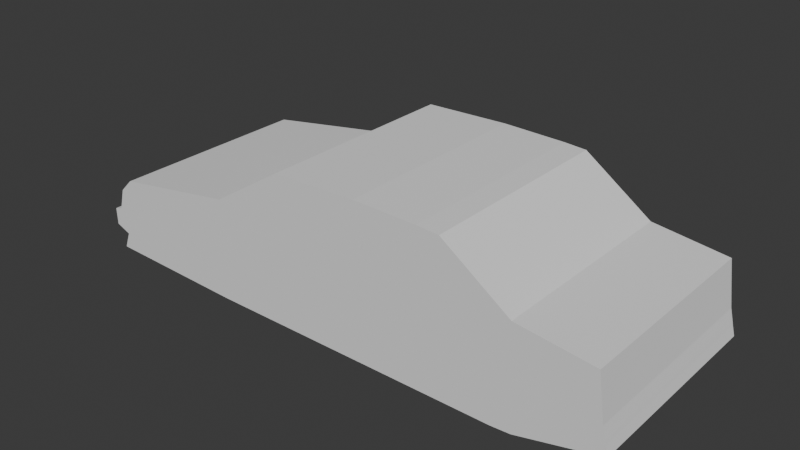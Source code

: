 # Source: chevette.blend  (saved by Blender 4.2.66; exported with 4.5.12 LTS)
import bpy
from mathutils import Matrix  # noqa: F401  (used for matrix-valued properties, if any)

bpy.ops.wm.read_factory_settings(use_empty=True)
scene = bpy.context.scene
scene.name = 'Scene'

# ---- collections
col_collection = bpy.data.collections.new('Collection'); scene.collection.children.link(col_collection)

# ---- world
world_world = bpy.data.worlds.new('World'); scene.world = world_world
world_world.use_nodes = True; world_world.node_tree.nodes.clear()
_N = world_world.node_tree.nodes; _L = world_world.node_tree.links
n0 = _N.new('ShaderNodeOutputWorld'); n0.name = 'World Output'; n0.location = (300, 300)
n1 = _N.new('ShaderNodeBackground'); n1.name = 'Background'; n1.location = (10, 300)
n1.inputs[0].default_value = (0.05088, 0.05088, 0.05088, 1.0)
_L.new(n1.outputs[0], n0.inputs[0])
n0.is_active_output = True
world_world.color = (0.05088, 0.05088, 0.05088)
world_world.sun_shadow_jitter_overblur = 0.0

# ---- meshes
me_cube_001 = bpy.data.meshes.new('Cube.001')
me_cube_001.from_pydata([(-2.248, -1.0, -0.7458), (-2.248, -1.0, 0.2352), (-2.248, 1.0, -0.7458), (-2.248, 1.0, 0.2352), (0.8184, -1.0, -0.7341), (0.7753, -1.0, 0.2279), (0.8184, 1.0, -0.7341), (0.7753, 1.0, 0.2279), (1.498, 1.0, 0.1396), (1.616, 1.0, -0.5399), (1.616, -1.0, -0.5399), (1.498, -1.0, 0.1396), (-3.673, 1.0, -0.7066), (-3.673, -1.0, -0.7066), (-3.491, -1.0, 0.03788), (-3.491, 1.0, 0.03788), (0.1217, 1.0, -0.7458), (0.1217, 1.0, 0.6862), (0.1217, -1.0, -0.7458), (0.1217, -1.0, 0.6862), (-1.537, 1.0, -0.7458), (-1.537, -1.0, 0.6862), (-1.537, 1.0, 0.6862), (-1.537, -1.0, -0.7458), (-2.248, -1.0, -0.3142), (-2.248, 1.0, -0.3142), (0.8674, 1.0, -0.306), (0.8674, -1.0, -0.306), (1.557, 1.0, -0.2943), (1.557, -1.0, -0.2943), (-3.68, -1.0, -0.3014), (-3.68, 1.0, -0.3014), (0.1217, -1.0, -0.1592), (0.1217, 1.0, -0.1592), (-1.537, 1.0, -0.323), (-1.537, -1.0, -0.323), (0.4485, 1.0, 0.457), (0.4583, -1.0, -0.7458), (0.4583, 1.0, -0.7458), (0.4485, -1.0, 0.457), (0.4769, -1.0, -0.08556), (0.4769, 1.0, -0.08556), (-0.7077, 1.0, 0.7107), (-0.7077, -1.0, -0.7458), (-0.7077, 1.0, -0.7458), (-0.7077, -1.0, 0.7107), (-0.7077, -1.0, -0.3353), (-0.7077, 1.0, -0.3353), (-0.09294, 1.0, 0.6985), (-0.09294, -1.0, -0.7458), (0.01296, 1.0, -0.2943), (-0.09294, 1.0, -0.7458), (-0.09294, -1.0, 0.6985), (0.01296, -1.0, -0.2943), (0.6119, 1.0, 0.3425), (0.6266, -1.0, -0.7458), (0.6545, 1.0, -0.1134), (0.6266, 1.0, -0.7458), (0.6119, -1.0, 0.3425), (0.6545, -1.0, -0.1134), (-2.248, -1.0, -0.0395), (-3.622, -1.0, -0.09092), (-2.248, 1.0, -0.0395), (0.8213, 1.0, -0.03908), (0.8213, -1.0, -0.03908), (1.527, 1.0, -0.07733), (1.527, -1.0, -0.07733), (-3.622, 1.0, -0.09092), (0.1217, -1.0, 0.2635), (0.1217, 1.0, 0.2635), (-1.537, 1.0, 0.1816), (-1.537, -1.0, 0.1816), (0.4627, -1.0, 0.1857), (0.4627, 1.0, 0.1857), (-0.7077, -1.0, 0.1877), (-0.7077, 1.0, 0.1877), (-0.03999, -1.0, 0.2021), (-0.03999, 1.0, 0.2021), (0.6332, -1.0, 0.1145), (0.6332, 1.0, 0.1145), (-2.248, 1.0, -0.576), (0.8377, 1.0, -0.5657), (0.8377, -1.0, -0.5657), (1.592, 1.0, -0.4433), (1.592, -1.0, -0.4433), (-3.61, 1.0, -0.5472), (0.1217, -1.0, -0.5151), (0.1217, 1.0, -0.5151), (-1.537, 1.0, -0.5795), (-1.537, -1.0, -0.5795), (-2.248, -1.0, -0.576), (-3.61, -1.0, -0.5472), (0.4656, 1.0, -0.4861), (0.4656, -1.0, -0.4861), (-0.7077, 1.0, -0.5843), (-0.7077, -1.0, -0.5843), (-0.05127, -1.0, -0.5682), (-0.05127, 1.0, -0.5682), (0.6376, -1.0, -0.497), (0.6376, 1.0, -0.497), (-2.248, -1.0, -0.5132), (-3.758, -1.0, -0.4882), (-2.248, 1.0, -0.5132), (0.8448, 1.0, -0.5034), (0.8448, -1.0, -0.5034), (1.584, 1.0, -0.4075), (1.584, -1.0, -0.4075), (-3.758, 1.0, -0.4882), (0.1217, -1.0, -0.4297), (0.1217, 1.0, -0.4297), (-1.537, 1.0, -0.5179), (-1.537, -1.0, -0.5179), (0.4683, 1.0, -0.39), (0.4683, -1.0, -0.39), (-0.7077, 1.0, -0.5245), (-0.7077, -1.0, -0.5245), (-0.03586, -1.0, -0.5025), (-0.03586, 1.0, -0.5025), (0.6416, -1.0, -0.405), (0.6416, 1.0, -0.405), (-2.248, -1.0, -0.3381), (-3.763, -1.0, -0.3239), (-2.248, 1.0, -0.3381), (0.8647, 1.0, -0.3298), (0.8647, -1.0, -0.3298), (1.56, 1.0, -0.3079), (1.56, -1.0, -0.3079), (-3.763, 1.0, -0.3239), (0.1217, -1.0, -0.1918), (0.1217, 1.0, -0.1918), (-1.537, 1.0, -0.3465), (-1.537, -1.0, -0.3465), (0.4759, 1.0, -0.1222), (0.4759, -1.0, -0.1222), (-0.7077, 1.0, -0.358), (-0.7077, -1.0, -0.358), (0.007084, -1.0, -0.3194), (0.007084, 1.0, -0.3194), (0.653, -1.0, -0.1485), (0.653, 1.0, -0.1485)], [], [(1, 3, 15, 14), (79, 54, 7, 63), (7, 5, 11, 8), (71, 21, 1, 60), (57, 6, 4, 55), (22, 3, 1, 21), (65, 8, 11, 66), (63, 7, 8, 65), (82, 4, 10, 84), (4, 6, 9, 10), (61, 14, 15, 67), (2, 0, 13, 12), (80, 2, 12, 85), (60, 1, 14, 61), (36, 17, 19, 39), (51, 16, 18, 49), (72, 39, 19, 68), (77, 48, 17, 69), (62, 3, 22, 70), (2, 20, 23, 0), (42, 22, 21, 45), (74, 45, 21, 71), (135, 46, 35, 131), (122, 25, 34, 130), (137, 50, 33, 129), (133, 40, 32, 128), (120, 24, 30, 121), (62, 25, 31, 67), (121, 30, 31, 127), (64, 27, 29, 66), (123, 26, 28, 125), (125, 28, 29, 126), (131, 35, 24, 120), (139, 56, 26, 123), (129, 33, 41, 132), (138, 59, 40, 133), (78, 58, 39, 72), (54, 36, 39, 58), (16, 38, 37, 18), (69, 17, 36, 73), (130, 34, 47, 134), (136, 53, 46, 135), (76, 52, 45, 74), (48, 42, 45, 52), (70, 22, 42, 75), (20, 44, 43, 23), (17, 48, 52, 19), (68, 19, 52, 76), (128, 32, 53, 136), (134, 47, 50, 137), (75, 42, 48, 77), (44, 51, 49, 43), (7, 54, 58, 5), (64, 5, 58, 78), (124, 27, 59, 138), (132, 41, 56, 139), (38, 57, 55, 37), (73, 36, 54, 79), (41, 73, 79, 56), (27, 64, 78, 59), (47, 75, 77, 50), (32, 68, 76, 53), (34, 70, 75, 47), (53, 76, 74, 46), (33, 69, 73, 41), (59, 78, 72, 40), (5, 64, 66, 11), (3, 62, 67, 15), (46, 74, 71, 35), (25, 62, 70, 34), (50, 77, 69, 33), (40, 72, 68, 32), (24, 60, 61, 30), (30, 61, 67, 31), (26, 63, 65, 28), (28, 65, 66, 29), (35, 71, 60, 24), (56, 79, 63, 26), (38, 92, 99, 57), (4, 82, 98, 55), (44, 94, 97, 51), (18, 86, 96, 49), (49, 96, 95, 43), (20, 88, 94, 44), (55, 98, 93, 37), (16, 87, 92, 38), (57, 99, 81, 6), (23, 89, 90, 0), (9, 83, 84, 10), (6, 81, 83, 9), (13, 91, 85, 12), (0, 90, 91, 13), (37, 93, 86, 18), (51, 97, 87, 16), (2, 80, 88, 20), (43, 95, 89, 23), (102, 80, 85, 107), (104, 82, 84, 106), (124, 104, 106, 126), (122, 102, 107, 127), (92, 112, 119, 99), (82, 104, 118, 98), (94, 114, 117, 97), (86, 108, 116, 96), (96, 116, 115, 95), (88, 110, 114, 94), (98, 118, 113, 93), (87, 109, 112, 92), (99, 119, 103, 81), (89, 111, 100, 90), (83, 105, 106, 84), (81, 103, 105, 83), (91, 101, 107, 85), (90, 100, 101, 91), (93, 113, 108, 86), (97, 117, 109, 87), (80, 102, 110, 88), (95, 115, 111, 89), (25, 122, 127, 31), (27, 124, 126, 29), (112, 132, 139, 119), (104, 124, 138, 118), (114, 134, 137, 117), (108, 128, 136, 116), (116, 136, 135, 115), (110, 130, 134, 114), (118, 138, 133, 113), (109, 129, 132, 112), (119, 139, 123, 103), (111, 131, 120, 100), (105, 125, 126, 106), (103, 123, 125, 105), (101, 121, 127, 107), (100, 120, 121, 101), (113, 133, 128, 108), (117, 137, 129, 109), (102, 122, 130, 110), (115, 135, 131, 111)])
_uv = me_cube_001.uv_layers.new(name='UVMap')
_uv.uv.foreach_set('vector', [0.875, 0.75, 0.875, 0.5, 0.875, 0.5, 0.875, 0.75, 0.5625, 0.4859, 0.625, 0.4859, 0.625, 0.5, 0.5625, 0.5, 0.625, 0.5, 0.625, 0.75, 0.625, 0.75, 0.625, 0.5, 0.5625, 0.9419, 0.625, 0.9419, 0.625, 1.0, 0.5625, 1.0, 0.3609, 0.5, 0.375, 0.5, 0.375, 0.75, 0.3609, 0.75, 0.8169, 0.5, 0.875, 0.5, 0.875, 0.75, 0.8169, 0.75, 0.5625, 0.5, 0.625, 0.5, 0.625, 0.75, 0.5625, 0.75, 0.5625, 0.5, 0.625, 0.5, 0.625, 0.5, 0.5625, 0.5, 0.4242, 0.75, 0.375, 0.75, 0.375, 0.75, 0.4242, 0.75, 0.375, 0.75, 0.375, 0.5, 0.375, 0.5, 0.375, 0.75, 0.5625, 0.0, 0.625, 0.0, 0.625, 0.25, 0.5625, 0.25, 0.125, 0.5, 0.125, 0.75, 0.125, 0.75, 0.125, 0.5, 0.4242, 0.25, 0.375, 0.25, 0.375, 0.25, 0.4242, 0.25, 0.5625, 1.0, 0.625, 1.0, 0.625, 1.0, 0.5625, 1.0, 0.6532, 0.5, 0.6814, 0.5, 0.6814, 0.75, 0.6532, 0.75, 0.2848, 0.5, 0.3186, 0.5, 0.3186, 0.75, 0.2848, 0.75, 0.5625, 0.7782, 0.625, 0.7782, 0.625, 0.8064, 0.5625, 0.8064, 0.5625, 0.4098, 0.625, 0.4098, 0.625, 0.4436, 0.5625, 0.4436, 0.5625, 0.25, 0.625, 0.25, 0.625, 0.3081, 0.5625, 0.3081, 0.125, 0.5, 0.1831, 0.5, 0.1831, 0.75, 0.125, 0.75, 0.7491, 0.5, 0.8169, 0.5, 0.8169, 0.75, 0.7491, 0.75, 0.5625, 0.8741, 0.625, 0.8741, 0.625, 0.9419, 0.5625, 0.9419, 0.4931, 0.8741, 0.5, 0.8741, 0.5, 0.9419, 0.4931, 0.9419, 0.4931, 0.25, 0.5, 0.25, 0.5, 0.3081, 0.4931, 0.3081, 0.4931, 0.4098, 0.5, 0.4098, 0.5, 0.4436, 0.4931, 0.4436, 0.4931, 0.7782, 0.5, 0.7782, 0.5, 0.8064, 0.4931, 0.8064, 0.4931, 1.0, 0.5, 1.0, 0.5, 1.0, 0.4931, 1.0, 0.5625, 0.25, 0.5, 0.25, 0.5, 0.25, 0.5625, 0.25, 0.4931, 0.0, 0.5, 0.0, 0.5, 0.25, 0.4931, 0.25, 0.5625, 0.75, 0.5, 0.75, 0.5, 0.75, 0.5625, 0.75, 0.4931, 0.5, 0.5, 0.5, 0.5, 0.5, 0.4931, 0.5, 0.4931, 0.5, 0.5, 0.5, 0.5, 0.75, 0.4931, 0.75, 0.4931, 0.9419, 0.5, 0.9419, 0.5, 1.0, 0.4931, 1.0, 0.4931, 0.4859, 0.5, 0.4859, 0.5, 0.5, 0.4931, 0.5, 0.4931, 0.4436, 0.5, 0.4436, 0.5, 0.4718, 0.4931, 0.4718, 0.4931, 0.7641, 0.5, 0.7641, 0.5, 0.7782, 0.4931, 0.7782, 0.5625, 0.7641, 0.625, 0.7641, 0.625, 0.7782, 0.5625, 0.7782, 0.6391, 0.5, 0.6532, 0.5, 0.6532, 0.75, 0.6391, 0.75, 0.3186, 0.5, 0.3468, 0.5, 0.3468, 0.75, 0.3186, 0.75, 0.5625, 0.4436, 0.625, 0.4436, 0.625, 0.4718, 0.5625, 0.4718, 0.4931, 0.3081, 0.5, 0.3081, 0.5, 0.3759, 0.4931, 0.3759, 0.4931, 0.8402, 0.5, 0.8402, 0.5, 0.8741, 0.4931, 0.8741, 0.5625, 0.8402, 0.625, 0.8402, 0.625, 0.8741, 0.5625, 0.8741, 0.7152, 0.5, 0.7491, 0.5, 0.7491, 0.75, 0.7152, 0.75, 0.5625, 0.3081, 0.625, 0.3081, 0.625, 0.3759, 0.5625, 0.3759, 0.1831, 0.5, 0.2509, 0.5, 0.2509, 0.75, 0.1831, 0.75, 0.6814, 0.5, 0.7152, 0.5, 0.7152, 0.75, 0.6814, 0.75, 0.5625, 0.8064, 0.625, 0.8064, 0.625, 0.8402, 0.5625, 0.8402, 0.4931, 0.8064, 0.5, 0.8064, 0.5, 0.8402, 0.4931, 0.8402, 0.4931, 0.3759, 0.5, 0.3759, 0.5, 0.4098, 0.4931, 0.4098, 0.5625, 0.3759, 0.625, 0.3759, 0.625, 0.4098, 0.5625, 0.4098, 0.2509, 0.5, 0.2848, 0.5, 0.2848, 0.75, 0.2509, 0.75, 0.625, 0.5, 0.6391, 0.5, 0.6391, 0.75, 0.625, 0.75, 0.5625, 0.75, 0.625, 0.75, 0.625, 0.7641, 0.5625, 0.7641, 0.4931, 0.75, 0.5, 0.75, 0.5, 0.7641, 0.4931, 0.7641, 0.4931, 0.4718, 0.5, 0.4718, 0.5, 0.4859, 0.4931, 0.4859, 0.3468, 0.5, 0.3609, 0.5, 0.3609, 0.75, 0.3468, 0.75, 0.5625, 0.4718, 0.625, 0.4718, 0.625, 0.4859, 0.5625, 0.4859, 0.5, 0.4718, 0.5625, 0.4718, 0.5625, 0.4859, 0.5, 0.4859, 0.5, 0.75, 0.5625, 0.75, 0.5625, 0.7641, 0.5, 0.7641, 0.5, 0.3759, 0.5625, 0.3759, 0.5625, 0.4098, 0.5, 0.4098, 0.5, 0.8064, 0.5625, 0.8064, 0.5625, 0.8402, 0.5, 0.8402, 0.5, 0.3081, 0.5625, 0.3081, 0.5625, 0.3759, 0.5, 0.3759, 0.5, 0.8402, 0.5625, 0.8402, 0.5625, 0.8741, 0.5, 0.8741, 0.5, 0.4436, 0.5625, 0.4436, 0.5625, 0.4718, 0.5, 0.4718, 0.5, 0.7641, 0.5625, 0.7641, 0.5625, 0.7782, 0.5, 0.7782, 0.625, 0.75, 0.5625, 0.75, 0.5625, 0.75, 0.625, 0.75, 0.625, 0.25, 0.5625, 0.25, 0.5625, 0.25, 0.625, 0.25, 0.5, 0.8741, 0.5625, 0.8741, 0.5625, 0.9419, 0.5, 0.9419, 0.5, 0.25, 0.5625, 0.25, 0.5625, 0.3081, 0.5, 0.3081, 0.5, 0.4098, 0.5625, 0.4098, 0.5625, 0.4436, 0.5, 0.4436, 0.5, 0.7782, 0.5625, 0.7782, 0.5625, 0.8064, 0.5, 0.8064, 0.5, 1.0, 0.5625, 1.0, 0.5625, 1.0, 0.5, 1.0, 0.5, 0.0, 0.5625, 0.0, 0.5625, 0.25, 0.5, 0.25, 0.5, 0.5, 0.5625, 0.5, 0.5625, 0.5, 0.5, 0.5, 0.5, 0.5, 0.5625, 0.5, 0.5625, 0.75, 0.5, 0.75, 0.5, 0.9419, 0.5625, 0.9419, 0.5625, 1.0, 0.5, 1.0, 0.5, 0.4859, 0.5625, 0.4859, 0.5625, 0.5, 0.5, 0.5, 0.375, 0.4718, 0.4242, 0.4718, 0.4242, 0.4859, 0.375, 0.4859, 0.375, 0.75, 0.4242, 0.75, 0.4242, 0.7641, 0.375, 0.7641, 0.375, 0.3759, 0.4242, 0.3759, 0.4242, 0.4098, 0.375, 0.4098, 0.375, 0.8064, 0.4242, 0.8064, 0.4242, 0.8402, 0.375, 0.8402, 0.375, 0.8402, 0.4242, 0.8402, 0.4242, 0.8741, 0.375, 0.8741, 0.375, 0.3081, 0.4242, 0.3081, 0.4242, 0.3759, 0.375, 0.3759, 0.375, 0.7641, 0.4242, 0.7641, 0.4242, 0.7782, 0.375, 0.7782, 0.375, 0.4436, 0.4242, 0.4436, 0.4242, 0.4718, 0.375, 0.4718, 0.375, 0.4859, 0.4242, 0.4859, 0.4242, 0.5, 0.375, 0.5, 0.375, 0.9419, 0.4242, 0.9419, 0.4242, 1.0, 0.375, 1.0, 0.375, 0.5, 0.4242, 0.5, 0.4242, 0.75, 0.375, 0.75, 0.375, 0.5, 0.4242, 0.5, 0.4242, 0.5, 0.375, 0.5, 0.375, 0.0, 0.4242, 0.0, 0.4242, 0.25, 0.375, 0.25, 0.375, 1.0, 0.4242, 1.0, 0.4242, 1.0, 0.375, 1.0, 0.375, 0.7782, 0.4242, 0.7782, 0.4242, 0.8064, 0.375, 0.8064, 0.375, 0.4098, 0.4242, 0.4098, 0.4242, 0.4436, 0.375, 0.4436, 0.375, 0.25, 0.4242, 0.25, 0.4242, 0.3081, 0.375, 0.3081, 0.375, 0.8741, 0.4242, 0.8741, 0.4242, 0.9419, 0.375, 0.9419, 0.4424, 0.25, 0.4242, 0.25, 0.4242, 0.25, 0.4424, 0.25, 0.4424, 0.75, 0.4242, 0.75, 0.4242, 0.75, 0.4424, 0.75, 0.4931, 0.75, 0.4424, 0.75, 0.4424, 0.75, 0.4931, 0.75, 0.4931, 0.25, 0.4424, 0.25, 0.4424, 0.25, 0.4931, 0.25, 0.4242, 0.4718, 0.4424, 0.4718, 0.4424, 0.4859, 0.4242, 0.4859, 0.4242, 0.75, 0.4424, 0.75, 0.4424, 0.7641, 0.4242, 0.7641, 0.4242, 0.3759, 0.4424, 0.3759, 0.4424, 0.4098, 0.4242, 0.4098, 0.4242, 0.8064, 0.4424, 0.8064, 0.4424, 0.8402, 0.4242, 0.8402, 0.4242, 0.8402, 0.4424, 0.8402, 0.4424, 0.8741, 0.4242, 0.8741, 0.4242, 0.3081, 0.4424, 0.3081, 0.4424, 0.3759, 0.4242, 0.3759, 0.4242, 0.7641, 0.4424, 0.7641, 0.4424, 0.7782, 0.4242, 0.7782, 0.4242, 0.4436, 0.4424, 0.4436, 0.4424, 0.4718, 0.4242, 0.4718, 0.4242, 0.4859, 0.4424, 0.4859, 0.4424, 0.5, 0.4242, 0.5, 0.4242, 0.9419, 0.4424, 0.9419, 0.4424, 1.0, 0.4242, 1.0, 0.4242, 0.5, 0.4424, 0.5, 0.4424, 0.75, 0.4242, 0.75, 0.4242, 0.5, 0.4424, 0.5, 0.4424, 0.5, 0.4242, 0.5, 0.4242, 0.0, 0.4424, 0.0, 0.4424, 0.25, 0.4242, 0.25, 0.4242, 1.0, 0.4424, 1.0, 0.4424, 1.0, 0.4242, 1.0, 0.4242, 0.7782, 0.4424, 0.7782, 0.4424, 0.8064, 0.4242, 0.8064, 0.4242, 0.4098, 0.4424, 0.4098, 0.4424, 0.4436, 0.4242, 0.4436, 0.4242, 0.25, 0.4424, 0.25, 0.4424, 0.3081, 0.4242, 0.3081, 0.4242, 0.8741, 0.4424, 0.8741, 0.4424, 0.9419, 0.4242, 0.9419, 0.5, 0.25, 0.4931, 0.25, 0.4931, 0.25, 0.5, 0.25, 0.5, 0.75, 0.4931, 0.75, 0.4931, 0.75, 0.5, 0.75, 0.4424, 0.4718, 0.4931, 0.4718, 0.4931, 0.4859, 0.4424, 0.4859, 0.4424, 0.75, 0.4931, 0.75, 0.4931, 0.7641, 0.4424, 0.7641, 0.4424, 0.3759, 0.4931, 0.3759, 0.4931, 0.4098, 0.4424, 0.4098, 0.4424, 0.8064, 0.4931, 0.8064, 0.4931, 0.8402, 0.4424, 0.8402, 0.4424, 0.8402, 0.4931, 0.8402, 0.4931, 0.8741, 0.4424, 0.8741, 0.4424, 0.3081, 0.4931, 0.3081, 0.4931, 0.3759, 0.4424, 0.3759, 0.4424, 0.7641, 0.4931, 0.7641, 0.4931, 0.7782, 0.4424, 0.7782, 0.4424, 0.4436, 0.4931, 0.4436, 0.4931, 0.4718, 0.4424, 0.4718, 0.4424, 0.4859, 0.4931, 0.4859, 0.4931, 0.5, 0.4424, 0.5, 0.4424, 0.9419, 0.4931, 0.9419, 0.4931, 1.0, 0.4424, 1.0, 0.4424, 0.5, 0.4931, 0.5, 0.4931, 0.75, 0.4424, 0.75, 0.4424, 0.5, 0.4931, 0.5, 0.4931, 0.5, 0.4424, 0.5, 0.4424, 0.0, 0.4931, 0.0, 0.4931, 0.25, 0.4424, 0.25, 0.4424, 1.0, 0.4931, 1.0, 0.4931, 1.0, 0.4424, 1.0, 0.4424, 0.7782, 0.4931, 0.7782, 0.4931, 0.8064, 0.4424, 0.8064, 0.4424, 0.4098, 0.4931, 0.4098, 0.4931, 0.4436, 0.4424, 0.4436, 0.4424, 0.25, 0.4931, 0.25, 0.4931, 0.3081, 0.4424, 0.3081, 0.4424, 0.8741, 0.4931, 0.8741, 0.4931, 0.9419, 0.4424, 0.9419])
me_cube_001.update()

# ---- objects
ob_empty = bpy.data.objects.new('Empty', None)
ob_cube = bpy.data.objects.new('Cube', me_cube_001)

# ---- transforms, parenting, visibility, modifiers, constraints
ob_empty.location = (0.4647, 0.0, 0.0)
ob_empty.rotation_euler = (1.571, 0.0, 0.0)
ob_empty.empty_display_type = 'IMAGE'
ob_empty.empty_display_size = 5.0
ob_cube.location = (0.0, -1.088, 0.6773)
ob_cube.scale = (0.4648, 0.4648, 0.4648)

# ---- collection membership
col_collection.objects.link(ob_empty)
col_collection.objects.link(ob_cube)

# ---- scene / render settings (as saved in the file)
scene.frame_start = 1; scene.frame_end = 250; scene.frame_set(1)
scene.render.engine = 'BLENDER_EEVEE_NEXT'
bpy.context.view_layer.update()

# ---- added for rendering (the .blend has no active camera and no usable light): camera, sun
cam_auto = bpy.data.cameras.new('AutoCamera')
cam_auto.lens = 50.0
cam_auto.sensor_width = 36.0
cam_auto.clip_end = 1000.0
ob_auto_camera = bpy.data.objects.new('AutoCamera', cam_auto)
scene.collection.objects.link(ob_auto_camera)
ob_auto_camera.location = (2.04691, -4.14289, 2.70582)
ob_auto_camera.rotation_euler = (1.09748, -7.21219e-08, 0.694738)
scene.camera = ob_auto_camera
light_auto_sun = bpy.data.lights.new('AutoSun', 'SUN')
light_auto_sun.energy = 3.0
light_auto_sun.angle = 0.0523599
ob_auto_sun = bpy.data.objects.new('AutoSun', light_auto_sun)
scene.collection.objects.link(ob_auto_sun)
ob_auto_sun.rotation_euler = (0.872665, 0.174533, 0.523599)
bpy.context.view_layer.update()
